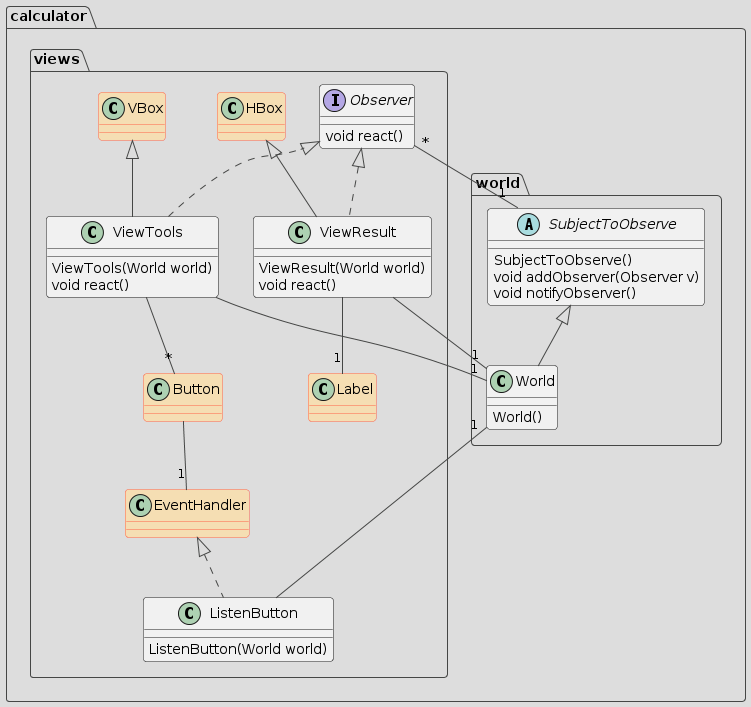

The diagram above was rendered by PlantUML. Its source (embedded in the PNG):
@startuml
!theme toy
skinparam class {
   BackgroundColor<<java>> Wheat
   BorderColor<<java>> Tomato
}

hide stereotype

package "calculator"    {
    
    package "world" {

  


        abstract class SubjectToObserve  {
           SubjectToObserve()
            void addObserver(Observer v)
            void notifyObserver()
        }

        class World extends SubjectToObserve{
            World()
          
        }

       
    }

    package "views" {
        class VBox<<java>>
        class HBox<<java>>
        class Label<<java>>
        class Button<<java>>
        class EventHandler<<java>>

        class ViewTools extends VBox implements Observer {
            ViewTools(World world)
            void react()
        }
        class ViewResult extends HBox  implements Observer {
            ViewResult(World world)
            void react()
        }
        class ListenButton implements EventHandler{
           ListenButton(World world)
          }
          
        
       interface Observer {
         void react()
        }
    }

   

  


ViewResult --"1" Label
ViewResult --"1" World
ViewTools -- "*" Button
ViewTools -- "1" World
SubjectToObserve "1" -- "*" Observer

Button --"1" EventHandler
ListenButton -- "1" World

}
@enduml